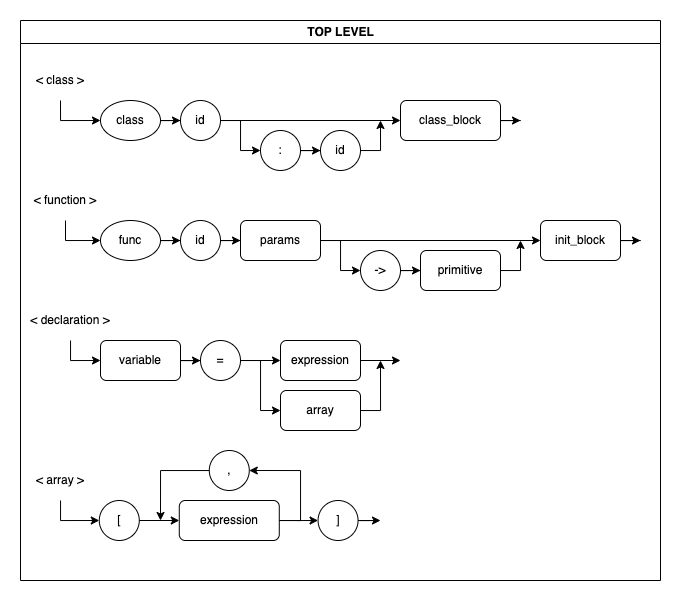

The diagram above was exported from draw.io. Its source (the exported page's mxGraphModel, read from the mxfile embedded in the PNG):
<mxGraphModel dx="1141" dy="593" grid="1" gridSize="10" guides="1" tooltips="1" connect="1" arrows="1" fold="1" page="1" pageScale="1" pageWidth="850" pageHeight="1100" math="0" shadow="0">
  <root>
    <mxCell id="0" />
    <mxCell id="1" parent="0" />
    <mxCell id="2" value="TOP LEVEL" style="swimlane;fontFamily=Helvetica;fontSize=12;fontColor=default;strokeColor=default;fillColor=default;html=1;" vertex="1" parent="1">
      <mxGeometry x="40" y="480" width="640" height="560" as="geometry" />
    </mxCell>
    <mxCell id="3" style="edgeStyle=orthogonalEdgeStyle;rounded=0;orthogonalLoop=1;jettySize=auto;html=1;entryX=0;entryY=0.5;entryDx=0;entryDy=0;" edge="1" parent="2" source="4" target="30">
      <mxGeometry relative="1" as="geometry" />
    </mxCell>
    <mxCell id="4" value="&amp;lt; declaration &amp;gt;" style="text;html=1;strokeColor=none;fillColor=none;align=center;verticalAlign=middle;whiteSpace=wrap;rounded=0;" vertex="1" parent="2">
      <mxGeometry y="280" width="100" height="40" as="geometry" />
    </mxCell>
    <mxCell id="5" style="edgeStyle=orthogonalEdgeStyle;rounded=0;orthogonalLoop=1;jettySize=auto;html=1;" edge="1" parent="2" source="6">
      <mxGeometry relative="1" as="geometry">
        <mxPoint x="380" y="340" as="targetPoint" />
      </mxGeometry>
    </mxCell>
    <mxCell id="6" value="expression" style="rounded=1;whiteSpace=wrap;html=1;" vertex="1" parent="2">
      <mxGeometry x="260" y="320" width="80" height="40" as="geometry" />
    </mxCell>
    <mxCell id="7" value="&amp;lt; function &amp;gt;" style="text;html=1;strokeColor=none;fillColor=none;align=center;verticalAlign=middle;whiteSpace=wrap;rounded=0;" vertex="1" parent="2">
      <mxGeometry y="160" width="90" height="40" as="geometry" />
    </mxCell>
    <mxCell id="8" style="edgeStyle=orthogonalEdgeStyle;rounded=0;orthogonalLoop=1;jettySize=auto;html=1;entryX=0;entryY=0.5;entryDx=0;entryDy=0;" edge="1" parent="2" source="7" target="36">
      <mxGeometry relative="1" as="geometry">
        <mxPoint x="80" y="220" as="targetPoint" />
      </mxGeometry>
    </mxCell>
    <mxCell id="9" value="id" style="ellipse;whiteSpace=wrap;html=1;aspect=fixed;" vertex="1" parent="2">
      <mxGeometry x="160" y="200" width="40" height="40" as="geometry" />
    </mxCell>
    <mxCell id="10" style="edgeStyle=orthogonalEdgeStyle;rounded=0;orthogonalLoop=1;jettySize=auto;html=1;entryX=0;entryY=0.5;entryDx=0;entryDy=0;" edge="1" parent="2" source="12" target="25">
      <mxGeometry relative="1" as="geometry">
        <mxPoint x="520" y="220" as="targetPoint" />
      </mxGeometry>
    </mxCell>
    <mxCell id="11" style="edgeStyle=orthogonalEdgeStyle;rounded=0;orthogonalLoop=1;jettySize=auto;html=1;entryX=0;entryY=0.5;entryDx=0;entryDy=0;" edge="1" parent="2" source="12" target="14">
      <mxGeometry relative="1" as="geometry">
        <Array as="points">
          <mxPoint x="320" y="220" />
          <mxPoint x="320" y="250" />
        </Array>
      </mxGeometry>
    </mxCell>
    <mxCell id="12" value="params" style="rounded=1;whiteSpace=wrap;html=1;" vertex="1" parent="2">
      <mxGeometry x="220" y="200" width="80" height="40" as="geometry" />
    </mxCell>
    <mxCell id="13" style="edgeStyle=orthogonalEdgeStyle;rounded=0;orthogonalLoop=1;jettySize=auto;html=1;entryX=0;entryY=0.5;entryDx=0;entryDy=0;" edge="1" parent="2" source="9" target="12">
      <mxGeometry relative="1" as="geometry" />
    </mxCell>
    <mxCell id="14" value="-&amp;gt;" style="ellipse;whiteSpace=wrap;html=1;aspect=fixed;" vertex="1" parent="2">
      <mxGeometry x="340" y="230" width="40" height="40" as="geometry" />
    </mxCell>
    <mxCell id="15" value="primitive" style="rounded=1;whiteSpace=wrap;html=1;" vertex="1" parent="2">
      <mxGeometry x="400.00000000000006" y="230" width="80" height="40" as="geometry" />
    </mxCell>
    <mxCell id="16" style="edgeStyle=orthogonalEdgeStyle;rounded=0;orthogonalLoop=1;jettySize=auto;html=1;entryX=0;entryY=0.5;entryDx=0;entryDy=0;" edge="1" parent="2" source="14" target="15">
      <mxGeometry relative="1" as="geometry">
        <mxPoint x="477.49" y="180.00000000000023" as="targetPoint" />
      </mxGeometry>
    </mxCell>
    <mxCell id="17" style="edgeStyle=orthogonalEdgeStyle;rounded=0;orthogonalLoop=1;jettySize=auto;html=1;entryX=0;entryY=0.5;entryDx=0;entryDy=0;" edge="1" parent="2" source="18" target="24">
      <mxGeometry relative="1" as="geometry" />
    </mxCell>
    <mxCell id="18" value="id" style="ellipse;whiteSpace=wrap;html=1;aspect=fixed;" vertex="1" parent="2">
      <mxGeometry x="160" y="80" width="40" height="40" as="geometry" />
    </mxCell>
    <mxCell id="19" value="class_block" style="rounded=1;whiteSpace=wrap;html=1;" vertex="1" parent="2">
      <mxGeometry x="380" y="80" width="100" height="40" as="geometry" />
    </mxCell>
    <mxCell id="20" style="edgeStyle=orthogonalEdgeStyle;rounded=0;orthogonalLoop=1;jettySize=auto;html=1;entryX=0;entryY=0.5;entryDx=0;entryDy=0;" edge="1" parent="2" source="18" target="19">
      <mxGeometry relative="1" as="geometry">
        <mxPoint x="390" y="90" as="targetPoint" />
      </mxGeometry>
    </mxCell>
    <mxCell id="21" style="edgeStyle=orthogonalEdgeStyle;rounded=0;orthogonalLoop=1;jettySize=auto;html=1;" edge="1" parent="2" source="22">
      <mxGeometry relative="1" as="geometry">
        <mxPoint x="360" y="100" as="targetPoint" />
      </mxGeometry>
    </mxCell>
    <mxCell id="22" value="id" style="ellipse;whiteSpace=wrap;html=1;aspect=fixed;" vertex="1" parent="2">
      <mxGeometry x="300" y="110" width="40" height="40" as="geometry" />
    </mxCell>
    <mxCell id="23" style="edgeStyle=orthogonalEdgeStyle;rounded=0;orthogonalLoop=1;jettySize=auto;html=1;" edge="1" parent="2" source="24" target="22">
      <mxGeometry relative="1" as="geometry" />
    </mxCell>
    <mxCell id="24" value=":" style="ellipse;whiteSpace=wrap;html=1;aspect=fixed;" vertex="1" parent="2">
      <mxGeometry x="240" y="110" width="40" height="40" as="geometry" />
    </mxCell>
    <mxCell id="25" value="init_block" style="rounded=1;whiteSpace=wrap;html=1;" vertex="1" parent="2">
      <mxGeometry x="520" y="200" width="80" height="40" as="geometry" />
    </mxCell>
    <mxCell id="26" style="edgeStyle=orthogonalEdgeStyle;rounded=0;orthogonalLoop=1;jettySize=auto;html=1;entryX=0;entryY=0.5;entryDx=0;entryDy=0;" edge="1" parent="2" source="28" target="6">
      <mxGeometry relative="1" as="geometry" />
    </mxCell>
    <mxCell id="27" style="edgeStyle=orthogonalEdgeStyle;rounded=0;orthogonalLoop=1;jettySize=auto;html=1;entryX=0;entryY=0.5;entryDx=0;entryDy=0;fontSize=18;" edge="1" parent="2" source="28" target="52">
      <mxGeometry relative="1" as="geometry" />
    </mxCell>
    <mxCell id="28" value="=" style="ellipse;whiteSpace=wrap;html=1;aspect=fixed;" vertex="1" parent="2">
      <mxGeometry x="180.00000000000003" y="320" width="40" height="40" as="geometry" />
    </mxCell>
    <mxCell id="29" style="edgeStyle=orthogonalEdgeStyle;rounded=0;orthogonalLoop=1;jettySize=auto;html=1;" edge="1" parent="2" source="30" target="28">
      <mxGeometry relative="1" as="geometry" />
    </mxCell>
    <mxCell id="30" value="variable" style="rounded=1;whiteSpace=wrap;html=1;" vertex="1" parent="2">
      <mxGeometry x="80.00000000000003" y="320" width="80" height="40" as="geometry" />
    </mxCell>
    <mxCell id="31" style="edgeStyle=orthogonalEdgeStyle;rounded=0;orthogonalLoop=1;jettySize=auto;html=1;entryX=0;entryY=0.5;entryDx=0;entryDy=0;exitX=0.5;exitY=1;exitDx=0;exitDy=0;" edge="1" parent="2" source="32" target="34">
      <mxGeometry relative="1" as="geometry">
        <mxPoint x="80" y="100" as="targetPoint" />
      </mxGeometry>
    </mxCell>
    <mxCell id="32" value="&amp;lt; class &amp;gt;" style="text;html=1;strokeColor=none;fillColor=none;align=center;verticalAlign=middle;whiteSpace=wrap;rounded=0;" vertex="1" parent="2">
      <mxGeometry y="40" width="80" height="40" as="geometry" />
    </mxCell>
    <mxCell id="33" style="edgeStyle=orthogonalEdgeStyle;rounded=0;orthogonalLoop=1;jettySize=auto;html=1;entryX=0;entryY=0.5;entryDx=0;entryDy=0;" edge="1" parent="2" source="34" target="18">
      <mxGeometry relative="1" as="geometry" />
    </mxCell>
    <mxCell id="34" value="class" style="ellipse;whiteSpace=wrap;html=1;" vertex="1" parent="2">
      <mxGeometry x="80" y="80" width="60" height="40" as="geometry" />
    </mxCell>
    <mxCell id="35" style="edgeStyle=orthogonalEdgeStyle;rounded=0;orthogonalLoop=1;jettySize=auto;html=1;entryX=0;entryY=0.5;entryDx=0;entryDy=0;" edge="1" parent="2" source="36" target="9">
      <mxGeometry relative="1" as="geometry" />
    </mxCell>
    <mxCell id="36" value="func" style="ellipse;whiteSpace=wrap;html=1;" vertex="1" parent="2">
      <mxGeometry x="80" y="200" width="60" height="40" as="geometry" />
    </mxCell>
    <mxCell id="37" style="edgeStyle=orthogonalEdgeStyle;rounded=0;orthogonalLoop=1;jettySize=auto;html=1;" edge="1" parent="2" source="15">
      <mxGeometry relative="1" as="geometry">
        <mxPoint x="500" y="220" as="targetPoint" />
      </mxGeometry>
    </mxCell>
    <mxCell id="38" style="edgeStyle=orthogonalEdgeStyle;rounded=0;orthogonalLoop=1;jettySize=auto;html=1;" edge="1" parent="2" source="19">
      <mxGeometry relative="1" as="geometry">
        <mxPoint x="500" y="100" as="targetPoint" />
      </mxGeometry>
    </mxCell>
    <mxCell id="39" style="edgeStyle=orthogonalEdgeStyle;rounded=0;orthogonalLoop=1;jettySize=auto;html=1;" edge="1" parent="2" source="25">
      <mxGeometry relative="1" as="geometry">
        <mxPoint x="620" y="220" as="targetPoint" />
      </mxGeometry>
    </mxCell>
    <mxCell id="40" value="&amp;lt; array &amp;gt;" style="text;html=1;strokeColor=none;fillColor=none;align=center;verticalAlign=middle;whiteSpace=wrap;rounded=0;" vertex="1" parent="2">
      <mxGeometry y="440" width="80" height="40" as="geometry" />
    </mxCell>
    <mxCell id="41" value="[" style="ellipse;whiteSpace=wrap;html=1;" vertex="1" parent="2">
      <mxGeometry x="78.77999999999997" y="480" width="40" height="40" as="geometry" />
    </mxCell>
    <mxCell id="42" style="edgeStyle=orthogonalEdgeStyle;rounded=0;orthogonalLoop=1;jettySize=auto;html=1;entryX=0;entryY=0.5;entryDx=0;entryDy=0;fontSize=18;" edge="1" parent="2" source="40" target="41">
      <mxGeometry relative="1" as="geometry" />
    </mxCell>
    <mxCell id="43" value="]" style="ellipse;whiteSpace=wrap;html=1;" vertex="1" parent="2">
      <mxGeometry x="297.55999999999995" y="480" width="40" height="40" as="geometry" />
    </mxCell>
    <mxCell id="44" style="edgeStyle=orthogonalEdgeStyle;rounded=0;orthogonalLoop=1;jettySize=auto;html=1;entryX=0;entryY=0.5;entryDx=0;entryDy=0;fontSize=18;" edge="1" parent="2" source="45" target="43">
      <mxGeometry relative="1" as="geometry" />
    </mxCell>
    <mxCell id="45" value="expression" style="rounded=1;whiteSpace=wrap;html=1;" vertex="1" parent="2">
      <mxGeometry x="158.77999999999997" y="480" width="100" height="40" as="geometry" />
    </mxCell>
    <mxCell id="46" style="edgeStyle=orthogonalEdgeStyle;rounded=0;orthogonalLoop=1;jettySize=auto;html=1;entryX=0;entryY=0.5;entryDx=0;entryDy=0;fontSize=18;" edge="1" parent="2" source="41" target="45">
      <mxGeometry relative="1" as="geometry" />
    </mxCell>
    <mxCell id="47" style="edgeStyle=orthogonalEdgeStyle;rounded=0;orthogonalLoop=1;jettySize=auto;html=1;fontSize=18;" edge="1" parent="2" source="48">
      <mxGeometry relative="1" as="geometry">
        <mxPoint x="140" y="500" as="targetPoint" />
      </mxGeometry>
    </mxCell>
    <mxCell id="48" value="," style="ellipse;whiteSpace=wrap;html=1;" vertex="1" parent="2">
      <mxGeometry x="188.77999999999997" y="430" width="40" height="40" as="geometry" />
    </mxCell>
    <mxCell id="49" style="edgeStyle=orthogonalEdgeStyle;rounded=0;orthogonalLoop=1;jettySize=auto;html=1;entryX=1;entryY=0.5;entryDx=0;entryDy=0;fontSize=18;exitX=1;exitY=0.5;exitDx=0;exitDy=0;" edge="1" parent="2" source="45" target="48">
      <mxGeometry relative="1" as="geometry">
        <Array as="points">
          <mxPoint x="280" y="500" />
          <mxPoint x="280" y="450" />
        </Array>
      </mxGeometry>
    </mxCell>
    <mxCell id="50" style="edgeStyle=orthogonalEdgeStyle;rounded=0;orthogonalLoop=1;jettySize=auto;html=1;fontSize=18;" edge="1" parent="2" source="43">
      <mxGeometry relative="1" as="geometry">
        <mxPoint x="360" y="500" as="targetPoint" />
      </mxGeometry>
    </mxCell>
    <mxCell id="51" style="edgeStyle=orthogonalEdgeStyle;rounded=0;orthogonalLoop=1;jettySize=auto;html=1;fontSize=18;" edge="1" parent="2" source="52">
      <mxGeometry relative="1" as="geometry">
        <mxPoint x="360" y="340" as="targetPoint" />
      </mxGeometry>
    </mxCell>
    <mxCell id="52" value="array" style="rounded=1;whiteSpace=wrap;html=1;" vertex="1" parent="2">
      <mxGeometry x="260" y="370" width="80" height="40" as="geometry" />
    </mxCell>
  </root>
</mxGraphModel>